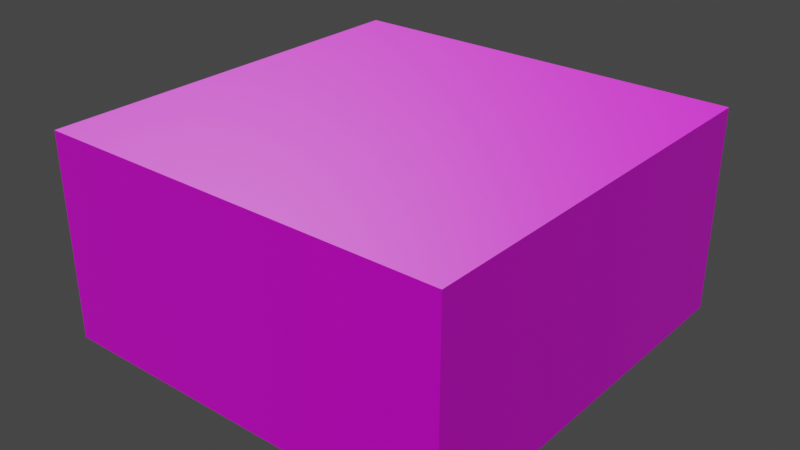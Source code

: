# Source: blendtest3.blend  (saved by Blender 3.2.14; exported with 4.5.12 LTS)
import bpy
from mathutils import Matrix  # noqa: F401  (used for matrix-valued properties, if any)

bpy.ops.wm.read_factory_settings(use_empty=True)
scene = bpy.context.scene
scene.name = 'Scene'

# ---- collections
col_lights = bpy.data.collections.new('Lights'); scene.collection.children.link(col_lights)
col_static_geometry = bpy.data.collections.new('Static Geometry'); scene.collection.children.link(col_static_geometry)
col_entities = bpy.data.collections.new('Entities'); scene.collection.children.link(col_entities)
col_point_entities = bpy.data.collections.new('Point Entities'); col_entities.children.link(col_point_entities)
col_weapons = bpy.data.collections.new('Weapons'); col_point_entities.children.link(col_weapons)
col_monsters = bpy.data.collections.new('Monsters'); col_point_entities.children.link(col_monsters)
col_player_spawns = bpy.data.collections.new('Player Spawns'); col_point_entities.children.link(col_player_spawns)
col_triggers = bpy.data.collections.new('Triggers'); col_entities.children.link(col_triggers)
col_movers = bpy.data.collections.new('Movers'); col_entities.children.link(col_movers)
col_worldspawn___bsp = bpy.data.collections.new('Worldspawn / BSP'); scene.collection.children.link(col_worldspawn___bsp)

# ---- images (referenced by path relative to the original .blend; pixels are not part of the script)
import os
ASSET_DIR = os.environ.get("B2B_ASSET_DIR", "")  # directory of the original .blend (textures are referenced by path, not embedded)
HERE = os.path.dirname(os.path.abspath(__file__))  # packed textures are extracted next to this script under _unpacked/

def load_image(name, relpath, width, height, colorspace="sRGB"):
    """Load a texture the original file referenced (path relative to the .blend, or extracted next to this script)."""
    p = next((c for c in (os.path.join(HERE, relpath), os.path.join(ASSET_DIR, relpath)) if relpath and os.path.exists(c)), "")
    if p:
        img = bpy.data.images.load(p, check_existing=True)
        img.name = name
    else:  # same state as the original file: an image datablock whose file is absent (Cycles renders it pink)
        img = bpy.data.images.new(name, width, height)
        img.source = "FILE"
        img.filepath = "//" + (relpath or name)
    img.colorspace_settings.name = colorspace
    return img
img_snpanel2rust_diffuse_tga = load_image('snpanel2rust_diffuse.tga', 'snpanel2rust_diffuse.tga', 1024, 1024, 'sRGB')
img_snpanel2rust_s_tga = load_image('snpanel2rust_s.tga', 'snpanel2rust_s.tga', 1024, 1024, 'Non-Color')
img_snpanel2_normal_tga = load_image('snpanel2_normal.tga', 'snpanel2_normal.tga', 1024, 1024, 'Non-Color')

# ---- materials (node trees are filled in below, after node groups)
mat_textures_base_wall_snpanel2rust = bpy.data.materials.new('textures/base_wall/snpanel2rust')
mat_textures_common_origin = bpy.data.materials.new('textures/common/origin')
mat_textures_base_floor_a_sofloor3_d01f = bpy.data.materials.new('textures/base_floor/a_sofloor3_d01f')

# ---- node groups
ng_nodegroup = bpy.data.node_groups.new('NodeGroup', 'ShaderNodeTree')
_s = ng_nodegroup.interface.new_socket(name='Value', in_out='OUTPUT', socket_type='NodeSocketFloat')
_s = ng_nodegroup.interface.new_socket(name='Vector', in_out='INPUT', socket_type='NodeSocketVector')
_s.min_value = -1e+04
_s.max_value = 1e+04
_N = ng_nodegroup.nodes; _L = ng_nodegroup.links
n0 = _N.new('ShaderNodeVectorMath'); n0.name = 'Vector Math'; n0.location = (-260, 8)
n0.label = 'Convert to Luminance'
n0.operation = 'DOT_PRODUCT'
n0.inputs[1].default_value = (0.2125, 0.7154, 0.0721)
n1 = _N.new('ShaderNodeMath'); n1.name = 'Math'; n1.location = (-81, 2)
n1.operation = 'POWER'
n2 = _N.new('ShaderNodeClamp'); n2.name = 'Clamp'; n2.location = (96, -8)
n2.inputs[2].default_value = 0.98
n3 = _N.new('ShaderNodeMath'); n3.name = 'Math.001'; n3.location = (260, -3)
n3.operation = 'SUBTRACT'
n3.inputs[0].default_value = 1.0
n4 = _N.new('NodeGroupInput'); n4.name = 'Group Input'; n4.location = (-460, 0)
n5 = _N.new('NodeGroupOutput'); n5.name = 'Group Output'; n5.location = (450, 0)
_L.new(n4.outputs[0], n0.inputs[0])
_L.new(n3.outputs[0], n5.inputs[0])
_L.new(n0.outputs[1], n1.inputs[0])
_L.new(n1.outputs[0], n2.inputs[0])
_L.new(n2.outputs[0], n3.inputs[1])
n5.is_active_output = True

# ---- material node trees
mat_textures_base_wall_snpanel2rust.use_nodes = True; mat_textures_base_wall_snpanel2rust.node_tree.nodes.clear()
_N = mat_textures_base_wall_snpanel2rust.node_tree.nodes; _L = mat_textures_base_wall_snpanel2rust.node_tree.links
n0 = _N.new('NodeFrame'); n0.name = 'Frame.002'; n0.location = (-1579, -163)
n0.label = 'Mapping'
n0.width = 400
n1 = _N.new('ShaderNodeOutputMaterial'); n1.name = 'Material Output'; n1.location = (300, 300)
n2 = _N.new('ShaderNodeBsdfPrincipled'); n2.name = 'Principled BSDF'; n2.location = (10, 300)
n2.distribution = 'GGX'
n2.subsurface_method = 'RANDOM_WALK_SKIN'
n2.inputs[3].default_value = 1.45
n2.inputs[27].default_value = (0.0, 0.0, 0.0, 1.0)
n2.inputs[28].default_value = 1.0
n3 = _N.new('ShaderNodeTexCoord'); n3.name = 'Texture Coordinate.001'; n3.location = (30, -30)
n4 = _N.new('ShaderNodeMapping'); n4.name = 'Mapping.001'; n4.location = (230, -30)
n5 = _N.new('ShaderNodeGroup'); n5.name = 'Group'; n5.location = (-637, 148)
n5.label = 'EstimateLegacyRoughness'
n5.node_tree = ng_nodegroup
n6 = _N.new('ShaderNodeTexImage'); n6.name = 'Image Texture.001'; n6.location = (-452, 468)
n6.label = 'Base Color'
n6.image = img_snpanel2rust_diffuse_tga
n7 = _N.new('ShaderNodeTexImage'); n7.name = 'Image Texture.002'; n7.location = (-972, 139)
n7.label = 'D3 Gloss'
n7.image = img_snpanel2rust_s_tga
n8 = _N.new('ShaderNodeTexImage'); n8.name = 'Image Texture'; n8.location = (-572, -396)
n8.label = 'Normal'
n8.image = img_snpanel2_normal_tga
n9 = _N.new('ShaderNodeNormalMap'); n9.name = 'Normal Map'; n9.location = (-272, -396)
n3.parent = n0
n4.parent = n0
_L.new(n8.outputs[0], n9.inputs[1])
_L.new(n9.outputs[0], n2.inputs[5])
_L.new(n3.outputs[2], n4.inputs[0])
_L.new(n7.outputs[0], n5.inputs[0])
_L.new(n6.outputs[0], n2.inputs[0])
_L.new(n2.outputs[0], n1.inputs[0])
_L.new(n5.outputs[0], n2.inputs[2])
n1.is_active_output = True
mat_textures_common_origin.use_nodes = True; mat_textures_common_origin.node_tree.nodes.clear()
_N = mat_textures_common_origin.node_tree.nodes; _L = mat_textures_common_origin.node_tree.links
n0 = _N.new('ShaderNodeBsdfPrincipled'); n0.name = 'Principled BSDF'; n0.location = (10, 300)
n0.distribution = 'GGX'
n0.subsurface_method = 'RANDOM_WALK_SKIN'
n0.inputs[0].default_value = (0.8, 0.1684, 0.01018, 1.0)
n0.inputs[3].default_value = 1.45
n0.inputs[27].default_value = (0.0, 0.0, 0.0, 1.0)
n0.inputs[28].default_value = 1.0
n1 = _N.new('ShaderNodeOutputMaterial'); n1.name = 'Material Output'; n1.location = (300, 300)
_L.new(n0.outputs[0], n1.inputs[0])
n1.is_active_output = True
mat_textures_base_floor_a_sofloor3_d01f.use_nodes = True; mat_textures_base_floor_a_sofloor3_d01f.node_tree.nodes.clear()
_N = mat_textures_base_floor_a_sofloor3_d01f.node_tree.nodes; _L = mat_textures_base_floor_a_sofloor3_d01f.node_tree.links
n0 = _N.new('ShaderNodeBsdfPrincipled'); n0.name = 'Principled BSDF'; n0.location = (10, 300)
n0.distribution = 'GGX'
n0.subsurface_method = 'RANDOM_WALK_SKIN'
n0.inputs[3].default_value = 1.45
n0.inputs[27].default_value = (0.0, 0.0, 0.0, 1.0)
n0.inputs[28].default_value = 1.0
n1 = _N.new('ShaderNodeOutputMaterial'); n1.name = 'Material Output'; n1.location = (300, 300)
_L.new(n0.outputs[0], n1.inputs[0])
n1.is_active_output = True

# ---- world
world_world = bpy.data.worlds.new('World'); scene.world = world_world
world_world.use_nodes = True; world_world.node_tree.nodes.clear()
_N = world_world.node_tree.nodes; _L = world_world.node_tree.links
n0 = _N.new('ShaderNodeOutputWorld'); n0.name = 'World Output'; n0.location = (300, 300)
n1 = _N.new('ShaderNodeBackground'); n1.name = 'Background'; n1.location = (10, 300)
n1.inputs[0].default_value = (0.05088, 0.05088, 0.05088, 1.0)
_L.new(n1.outputs[0], n0.inputs[0])
n0.is_active_output = True
world_world.color = (0.05088, 0.05088, 0.05088)
world_world.use_sun_shadow = False
world_world.sun_shadow_jitter_overblur = 0.0

# ---- meshes
me_cube = bpy.data.meshes.new('Cube')
me_cube.from_pydata([(-64.0, -64.0, -4.0), (-64.0, -64.0, 4.0), (-64.0, 64.0, -4.0), (-64.0, 64.0, 4.0), (64.0, -64.0, -4.0), (64.0, -64.0, 4.0), (64.0, 64.0, -4.0), (64.0, 64.0, 4.0)], [], [(0, 1, 3, 2), (2, 3, 7, 6), (6, 7, 5, 4), (4, 5, 1, 0), (2, 6, 4, 0), (7, 3, 1, 5)])
_uv = me_cube.uv_layers.new(name='UVMap')
_uv.uv.foreach_set('vector', [0.375, 0.0, 0.625, 0.0, 0.625, 0.25, 0.375, 0.25, 0.375, 0.25, 0.625, 0.25, 0.625, 0.5, 0.375, 0.5, 0.375, 0.5, 0.625, 0.5, 0.625, 0.75, 0.375, 0.75, 0.375, 0.75, 0.625, 0.75, 0.625, 1.0, 0.375, 1.0, 0.125, 0.5, 0.375, 0.5, 0.375, 0.75, 0.125, 0.75, 0.625, 0.5, 0.875, 0.5, 0.875, 0.75, 0.625, 0.75])
me_cube.materials.append(mat_textures_base_wall_snpanel2rust)
me_cube.materials.append(mat_textures_common_origin)
me_cube.update()
me_cube_001 = bpy.data.meshes.new('Cube.001')
me_cube_001.from_pydata([(-16.0, -16.0, -16.0), (-16.0, -16.0, 16.0), (-16.0, 16.0, -16.0), (-16.0, 16.0, 16.0), (16.0, -16.0, -16.0), (16.0, -16.0, 16.0), (16.0, 16.0, -16.0), (16.0, 16.0, 16.0)], [], [(0, 1, 3, 2), (2, 3, 7, 6), (6, 7, 5, 4), (4, 5, 1, 0), (2, 6, 4, 0), (7, 3, 1, 5)])
me_cube_001.polygons.foreach_set('material_index', [1, 1, 1, 1, 1, 1])
_uv = me_cube_001.uv_layers.new(name='UVMap')
_uv.uv.foreach_set('vector', [0.375, 0.0, 0.625, 0.0, 0.625, 0.25, 0.375, 0.25, 0.375, 0.25, 0.625, 0.25, 0.625, 0.5, 0.375, 0.5, 0.375, 0.5, 0.625, 0.5, 0.625, 0.75, 0.375, 0.75, 0.375, 0.75, 0.625, 0.75, 0.625, 1.0, 0.375, 1.0, 0.125, 0.5, 0.375, 0.5, 0.375, 0.75, 0.125, 0.75, 0.625, 0.5, 0.875, 0.5, 0.875, 0.75, 0.625, 0.75])
me_cube_001.materials.append(mat_textures_base_floor_a_sofloor3_d01f)
me_cube_001.materials.append(mat_textures_base_wall_snpanel2rust)
me_cube_001.update()
me_cube_002 = bpy.data.meshes.new('Cube.002')
me_cube_002.from_pydata([(-64.0, -64.0, -4.0), (-64.0, -64.0, 4.0), (-64.0, 64.0, -4.0), (-64.0, 64.0, 4.0), (64.0, -64.0, -4.0), (64.0, -64.0, 4.0), (64.0, 64.0, -4.0), (64.0, 64.0, 4.0)], [], [(0, 1, 3, 2), (2, 3, 7, 6), (6, 7, 5, 4), (4, 5, 1, 0), (2, 6, 4, 0), (7, 3, 1, 5)])
_uv = me_cube_002.uv_layers.new(name='UVMap')
_uv.uv.foreach_set('vector', [0.375, 0.0, 0.625, 0.0, 0.625, 0.25, 0.375, 0.25, 0.375, 0.25, 0.625, 0.25, 0.625, 0.5, 0.375, 0.5, 0.375, 0.5, 0.625, 0.5, 0.625, 0.75, 0.375, 0.75, 0.375, 0.75, 0.625, 0.75, 0.625, 1.0, 0.375, 1.0, 0.125, 0.5, 0.375, 0.5, 0.375, 0.75, 0.125, 0.75, 0.625, 0.5, 0.875, 0.5, 0.875, 0.75, 0.625, 0.75])
me_cube_002.materials.append(mat_textures_base_wall_snpanel2rust)
me_cube_002.materials.append(mat_textures_common_origin)
me_cube_002.update()
me_cube_003 = bpy.data.meshes.new('Cube.003')
me_cube_003.from_pydata([(-64.0, -64.0, -4.0), (-64.0, -64.0, 4.0), (-64.0, 64.0, -4.0), (-64.0, 64.0, 4.0), (64.0, -64.0, -4.0), (64.0, -64.0, 4.0), (64.0, 64.0, -4.0), (64.0, 64.0, 4.0)], [], [(0, 1, 3, 2), (2, 3, 7, 6), (6, 7, 5, 4), (4, 5, 1, 0), (2, 6, 4, 0), (7, 3, 1, 5)])
_uv = me_cube_003.uv_layers.new(name='UVMap')
_uv.uv.foreach_set('vector', [0.375, 0.0, 0.625, 0.0, 0.625, 0.25, 0.375, 0.25, 0.375, 0.25, 0.625, 0.25, 0.625, 0.5, 0.375, 0.5, 0.375, 0.5, 0.625, 0.5, 0.625, 0.75, 0.375, 0.75, 0.375, 0.75, 0.625, 0.75, 0.625, 1.0, 0.375, 1.0, 0.125, 0.5, 0.375, 0.5, 0.375, 0.75, 0.125, 0.75, 0.625, 0.5, 0.875, 0.5, 0.875, 0.75, 0.625, 0.75])
me_cube_003.materials.append(mat_textures_base_wall_snpanel2rust)
me_cube_003.materials.append(mat_textures_common_origin)
me_cube_003.update()
me_worldspawn__prim0_mesh = bpy.data.meshes.new('worldspawn..prim0.mesh')
me_worldspawn__prim0_mesh.from_pydata([(-512.0, -512.0, 0.0), (-512.0, -512.0, 512.0), (-512.0, 512.0, 0.0), (-512.0, 512.0, 512.0), (512.0, -512.0, 0.0), (512.0, -512.0, 512.0), (512.0, 512.0, 0.0), (512.0, 512.0, 512.0)], [], [(0, 2, 3, 1), (2, 6, 7, 3), (6, 4, 5, 7), (4, 0, 1, 5), (2, 0, 4, 6), (7, 5, 1, 3)])
_uv = me_worldspawn__prim0_mesh.uv_layers.new(name='UVMap')
_uv.uv.foreach_set('vector', [1.182, -2.214, 1.182, 0.9811, -0.4159, 0.9811, -0.4159, -2.214, 2.782, -2.214, 2.782, 0.9811, 1.185, 0.9811, 1.185, -2.214, -0.4159, 0.9842, 2.779, 0.9842, 2.779, 2.582, -0.4159, 2.582, 4.383, -2.214, 4.383, 0.9811, 2.785, 0.9811, 2.785, -2.214, -0.419, 0.9842, -0.419, 4.179, -3.614, 4.179, -3.614, 0.9842, -0.419, 0.9811, -3.614, 0.9811, -3.614, -2.214, -0.419, -2.214])
me_worldspawn__prim0_mesh.materials.append(mat_textures_base_wall_snpanel2rust)
me_worldspawn__prim0_mesh.update()
me_cube_005 = bpy.data.meshes.new('Cube.005')
me_cube_005.from_pydata([(-1.0, -1.0, -1.0), (-1.0, -1.0, 1.0), (-1.0, 1.0, -1.0), (-1.0, 1.0, 1.0), (1.0, -1.0, -1.0), (1.0, -1.0, 1.0), (1.0, 1.0, -1.0), (1.0, 1.0, 1.0)], [], [(0, 1, 3, 2), (2, 3, 7, 6), (6, 7, 5, 4), (4, 5, 1, 0), (2, 6, 4, 0), (7, 3, 1, 5)])
_uv = me_cube_005.uv_layers.new(name='UVMap')
_uv.uv.foreach_set('vector', [0.375, 0.0, 0.625, 0.0, 0.625, 0.25, 0.375, 0.25, 0.375, 0.25, 0.625, 0.25, 0.625, 0.5, 0.375, 0.5, 0.375, 0.5, 0.625, 0.5, 0.625, 0.75, 0.375, 0.75, 0.375, 0.75, 0.625, 0.75, 0.625, 1.0, 0.375, 1.0, 0.125, 0.5, 0.375, 0.5, 0.375, 0.75, 0.125, 0.75, 0.625, 0.5, 0.875, 0.5, 0.875, 0.75, 0.625, 0.75])
me_cube_005.materials.append(mat_textures_base_wall_snpanel2rust)
me_cube_005.update()

# ---- objects
ob_light_1 = bpy.data.objects.new('light_1', None)
ob_func_static_0 = bpy.data.objects.new('func_static_0', me_cube)
ob_bsp_func_static_0_origin = bpy.data.objects.new('BSP_func_static_0.origin', me_cube_001)
ob_func_static_1 = bpy.data.objects.new('func_static_1', None)
ob_func_static_0_001 = bpy.data.objects.new('func_static_0.001', me_cube_002)
ob_func_rotating_2 = bpy.data.objects.new('func_rotating_2', me_cube_003)
ob_info_player_start_0 = bpy.data.objects.new('info_player_start_0', None)
ob_worldspawn = bpy.data.objects.new('worldspawn', None)
ob_worldspawn__prim0 = bpy.data.objects.new('worldspawn..prim0', me_worldspawn__prim0_mesh)
ob_cube = bpy.data.objects.new('Cube', me_cube_005)

# ---- transforms, parenting, visibility, modifiers, constraints
ob_light_1.location = (-360.4, 70.32, 40.0)
ob_light_1.show_name = True
ob_func_static_0.location = (120.0, 228.2, 32.96)
ob_func_static_0.show_name = True
ob_bsp_func_static_0_origin.location = (176.8, 0.0, 16.0)
ob_func_static_1.location = (380.5, -386.8, 131.2)
ob_func_static_1.empty_display_type = 'SPHERE'
ob_func_static_1.empty_display_size = 32.0
ob_func_static_1.show_name = True
ob_func_static_0_001.parent = ob_func_static_1
ob_func_static_0_001.matrix_parent_inverse = Matrix(((1.0, -0.0, -0.0, -191.5), (-0.0, 1.0, 0.0, 234.7), (-0.0, -0.0, 1.0, -50.33), (-0.0, 0.0, -0.0, 1.0)))
ob_func_static_0_001.location = (0.0, 0.0, 14.74)
ob_func_static_0_001.show_name = True
ob_func_rotating_2.location = (312.2, 103.9, 63.3)
ob_func_rotating_2.show_name = True
ob_info_player_start_0.location = (-176.0, 48.0, 7.841)
ob_info_player_start_0.scale = (55.1, 55.1, 55.1)
ob_info_player_start_0.empty_display_type = 'SINGLE_ARROW'
ob_info_player_start_0.show_name = True
ob_worldspawn.location = (0.0, 0.0, 0.0)
ob_worldspawn.show_name = True
ob_worldspawn__prim0.location = (0.0, 0.0, 0.0)
ob_cube.parent = ob_func_rotating_2
ob_cube.matrix_parent_inverse = Matrix(((1.0, -0.0, 0.0, -312.2), (-0.0, 1.0, -0.0, -103.9), (0.0, -0.0, 1.0, -63.3), (-0.0, 0.0, -0.0, 1.0)))
ob_cube.location = (366.3, 68.0, 75.26)
ob_cube.scale = (7.969, 7.969, 7.969)

# ---- collection membership
col_lights.objects.link(ob_light_1)
col_static_geometry.objects.link(ob_func_static_0)
col_static_geometry.objects.link(ob_bsp_func_static_0_origin)
col_static_geometry.objects.link(ob_func_static_1)
col_static_geometry.objects.link(ob_func_static_0_001)
col_static_geometry.objects.link(ob_func_rotating_2)
col_player_spawns.objects.link(ob_info_player_start_0)
col_worldspawn___bsp.objects.link(ob_worldspawn)
col_worldspawn___bsp.objects.link(ob_worldspawn__prim0)
col_worldspawn___bsp.objects.link(ob_cube)

# ---- scene / render settings (as saved in the file)
scene.frame_start = 1; scene.frame_end = 250; scene.frame_set(0)
scene.render.engine = 'CYCLES'
scene.cycles.sampling_pattern = 'TABULATED_SOBOL'
scene.cycles.use_light_tree = False
scene.eevee.use_gtao = True
scene.view_settings.view_transform = 'Filmic'
bpy.context.view_layer.update()

# ---- added for rendering (the .blend has no active camera and no usable light): camera, sun
cam_auto = bpy.data.cameras.new('AutoCamera')
cam_auto.lens = 50.0
cam_auto.sensor_width = 36.0
cam_auto.clip_end = 24941.0
ob_auto_camera = bpy.data.objects.new('AutoCamera', cam_auto)
scene.collection.objects.link(ob_auto_camera)
ob_auto_camera.location = (1421.15, -1705.37, 1392.92)
ob_auto_camera.rotation_euler = (1.09748, -7.21219e-08, 0.694738)
scene.camera = ob_auto_camera
light_auto_sun = bpy.data.lights.new('AutoSun', 'SUN')
light_auto_sun.energy = 3.0
light_auto_sun.angle = 0.0523599
ob_auto_sun = bpy.data.objects.new('AutoSun', light_auto_sun)
scene.collection.objects.link(ob_auto_sun)
ob_auto_sun.rotation_euler = (0.872665, 0.174533, 0.523599)
bpy.context.view_layer.update()

